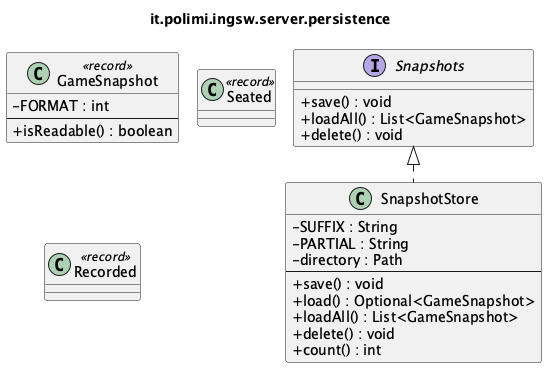

The diagram above was rendered by PlantUML. Its source (embedded in the PNG):
@startuml it_polimi_ingsw_server_persistence
' Generated by tools/uml/generate-detailed.py. Do not edit by hand.
!pragma layout smetana
skinparam shadowing false
skinparam classAttributeIconSize 0
title it.polimi.ingsw.server.persistence

class GameSnapshot <<record>> {
  -FORMAT : int
  --
  +isReadable() : boolean
}
class Seated <<record>> {
}
class Recorded <<record>> {
}
class SnapshotStore {
  -SUFFIX : String
  -PARTIAL : String
  -directory : Path
  --
  +save() : void
  +load() : Optional<GameSnapshot>
  +loadAll() : List<GameSnapshot>
  +delete() : void
  +count() : int
}
interface Snapshots {
  +save() : void
  +loadAll() : List<GameSnapshot>
  +delete() : void
}

Snapshots <|.. SnapshotStore
@enduml